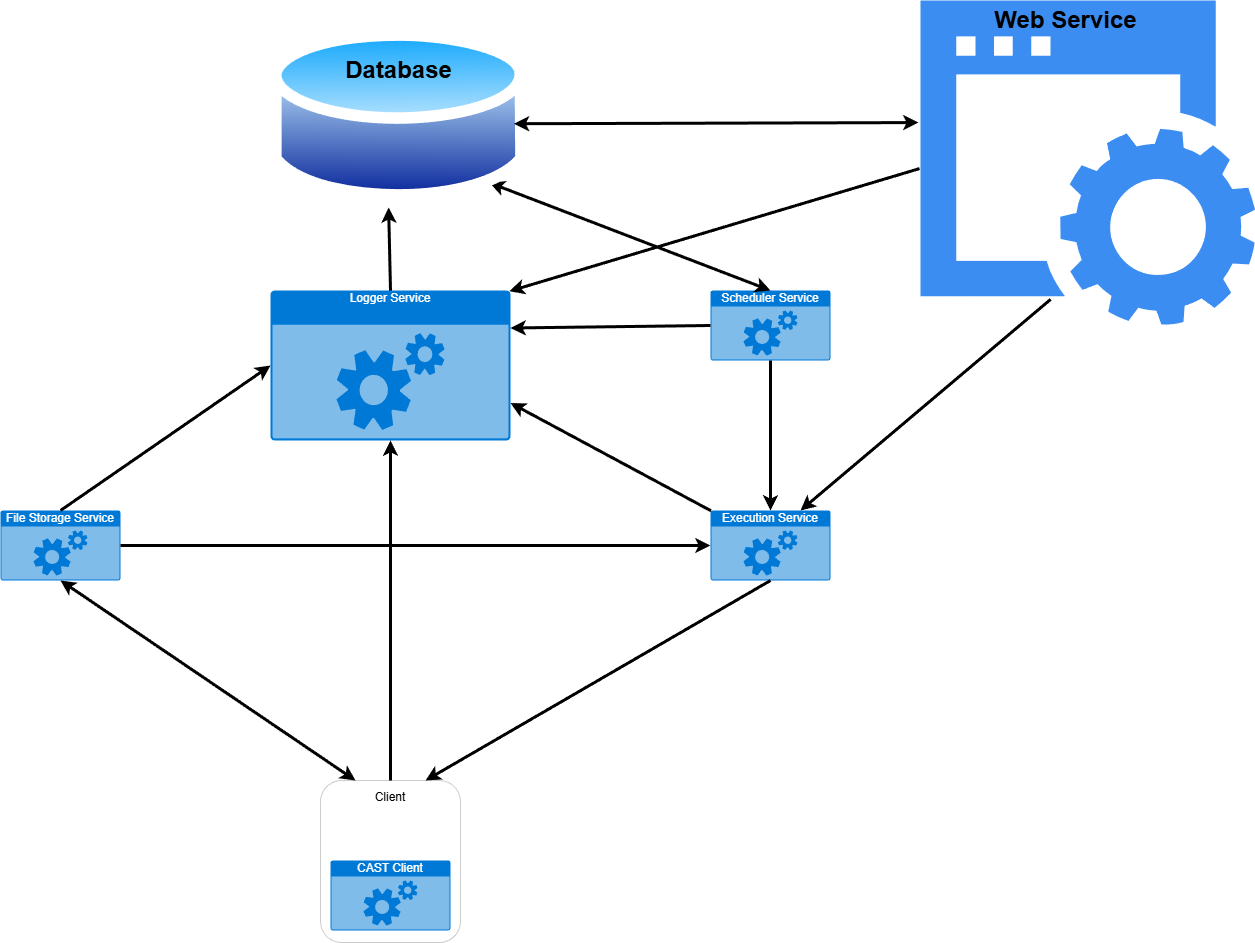

The diagram above was exported from draw.io. Its source (the exported page's mxGraphModel, read from the mxfile embedded in the PNG):
<mxGraphModel dx="1354" dy="742" grid="1" gridSize="10" guides="1" tooltips="1" connect="1" arrows="1" fold="1" page="1" pageScale="1" pageWidth="850" pageHeight="1100" math="0" shadow="0">
  <root>
    <mxCell id="0" />
    <mxCell id="1" parent="0" />
    <mxCell id="vbQilzd4YombDWdgGxZ8-2" parent="1" style="html=1;whiteSpace=wrap;strokeColor=none;fillColor=#0079D6;labelPosition=center;verticalLabelPosition=middle;verticalAlign=top;align=center;fontSize=12;outlineConnect=0;spacingTop=-6;fontColor=#FFFFFF;sketch=0;shape=mxgraph.sitemap.services;" value="Logger Service" vertex="1">
      <mxGeometry height="150" width="240" x="360" y="310" as="geometry" />
    </mxCell>
    <mxCell id="vbQilzd4YombDWdgGxZ8-5" parent="1" style="html=1;whiteSpace=wrap;strokeColor=none;fillColor=#0079D6;labelPosition=center;verticalLabelPosition=middle;verticalAlign=top;align=center;fontSize=12;outlineConnect=0;spacingTop=-6;fontColor=#FFFFFF;sketch=0;shape=mxgraph.sitemap.services;" value="Execution Service" vertex="1">
      <mxGeometry height="70" width="120" x="800" y="530" as="geometry" />
    </mxCell>
    <mxCell id="vbQilzd4YombDWdgGxZ8-6" parent="1" style="html=1;whiteSpace=wrap;strokeColor=none;fillColor=#0079D6;labelPosition=center;verticalLabelPosition=middle;verticalAlign=top;align=center;fontSize=12;outlineConnect=0;spacingTop=-6;fontColor=#FFFFFF;sketch=0;shape=mxgraph.sitemap.services;" value="File Storage Service" vertex="1">
      <mxGeometry height="70" width="120" x="90" y="530" as="geometry" />
    </mxCell>
    <mxCell id="vbQilzd4YombDWdgGxZ8-7" parent="1" style="html=1;whiteSpace=wrap;strokeColor=none;fillColor=#0079D6;labelPosition=center;verticalLabelPosition=middle;verticalAlign=top;align=center;fontSize=12;outlineConnect=0;spacingTop=-6;fontColor=#FFFFFF;sketch=0;shape=mxgraph.sitemap.services;" value="Scheduler Service" vertex="1">
      <mxGeometry height="70" width="120" x="800" y="310" as="geometry" />
    </mxCell>
    <mxCell id="vbQilzd4YombDWdgGxZ8-12" edge="1" parent="1" source="vbQilzd4YombDWdgGxZ8-2" style="endArrow=classic;html=1;rounded=0;exitX=0.5;exitY=0;exitDx=0;exitDy=0;exitPerimeter=0;entryX=0.46;entryY=0.984;entryDx=0;entryDy=0;strokeWidth=3;entryPerimeter=0;" target="vbQilzd4YombDWdgGxZ8-4" value="">
      <mxGeometry height="50" relative="1" width="50" as="geometry">
        <mxPoint x="400" y="410" as="sourcePoint" />
        <mxPoint x="450" y="360" as="targetPoint" />
      </mxGeometry>
    </mxCell>
    <mxCell id="vbQilzd4YombDWdgGxZ8-28" connectable="0" parent="1" style="group" value="" vertex="1">
      <mxGeometry height="162" width="140" x="410" y="800" as="geometry" />
    </mxCell>
    <mxCell id="vbQilzd4YombDWdgGxZ8-27" parent="vbQilzd4YombDWdgGxZ8-28" style="rounded=1;whiteSpace=wrap;html=1;opacity=20;" value="Client&lt;div&gt;&lt;br&gt;&lt;/div&gt;&lt;div&gt;&lt;br&gt;&lt;/div&gt;&lt;div&gt;&lt;br&gt;&lt;/div&gt;&lt;div&gt;&lt;br&gt;&lt;/div&gt;&lt;div&gt;&lt;br&gt;&lt;/div&gt;&lt;div&gt;&lt;br&gt;&lt;/div&gt;&lt;div&gt;&lt;br&gt;&lt;/div&gt;&lt;div&gt;&lt;br&gt;&lt;/div&gt;&lt;div&gt;&lt;br&gt;&lt;/div&gt;" vertex="1">
      <mxGeometry height="162" width="140" as="geometry" />
    </mxCell>
    <mxCell id="vbQilzd4YombDWdgGxZ8-15" parent="vbQilzd4YombDWdgGxZ8-28" style="html=1;whiteSpace=wrap;strokeColor=none;fillColor=#0079D6;labelPosition=center;verticalLabelPosition=middle;verticalAlign=top;align=center;fontSize=12;outlineConnect=0;spacingTop=-6;fontColor=#FFFFFF;sketch=0;shape=mxgraph.sitemap.services;" value="CAST Client" vertex="1">
      <mxGeometry height="70" width="120" x="10" y="80" as="geometry" />
    </mxCell>
    <mxCell id="vbQilzd4YombDWdgGxZ8-56" edge="1" parent="1" source="vbQilzd4YombDWdgGxZ8-7" style="endArrow=classic;startArrow=classic;html=1;rounded=0;exitX=0.5;exitY=0;exitDx=0;exitDy=0;exitPerimeter=0;strokeWidth=3;entryX=1;entryY=1;entryDx=0;entryDy=0;" target="vbQilzd4YombDWdgGxZ8-4" value="">
      <mxGeometry height="50" relative="1" width="50" as="geometry">
        <mxPoint x="410" y="460" as="sourcePoint" />
        <mxPoint x="460" y="410" as="targetPoint" />
      </mxGeometry>
    </mxCell>
    <mxCell id="vbQilzd4YombDWdgGxZ8-63" connectable="0" parent="1" style="group" value="" vertex="1">
      <mxGeometry height="190" width="256.76" x="360" y="40" as="geometry" />
    </mxCell>
    <mxCell id="vbQilzd4YombDWdgGxZ8-4" parent="vbQilzd4YombDWdgGxZ8-63" style="image;aspect=fixed;perimeter=ellipsePerimeter;html=1;align=center;shadow=0;dashed=0;spacingTop=3;image=img/lib/active_directory/database.svg;" value="" vertex="1">
      <mxGeometry height="190" width="256.76" as="geometry" />
    </mxCell>
    <mxCell id="vbQilzd4YombDWdgGxZ8-62" parent="vbQilzd4YombDWdgGxZ8-63" style="text;strokeColor=none;fillColor=none;html=1;fontSize=24;fontStyle=1;verticalAlign=middle;align=center;" value="Database" vertex="1">
      <mxGeometry height="40" width="100" x="78.38" y="30" as="geometry" />
    </mxCell>
    <mxCell id="vbQilzd4YombDWdgGxZ8-65" edge="1" parent="1" style="endArrow=classic;startArrow=classic;html=1;rounded=0;entryX=-0.006;entryY=0.481;entryDx=0;entryDy=0;entryPerimeter=0;exitX=1;exitY=0.75;exitDx=0;exitDy=0;strokeWidth=3;" value="">
      <mxGeometry height="50" relative="1" width="50" as="geometry">
        <mxPoint x="603.3805757816672" y="143.22677391983098" as="sourcePoint" />
        <mxPoint x="1007.9928199999999" y="142.08449999999993" as="targetPoint" />
      </mxGeometry>
    </mxCell>
    <mxCell id="vbQilzd4YombDWdgGxZ8-67" connectable="0" parent="1" style="group" value="" vertex="1">
      <mxGeometry height="324.5" width="334.53" x="1010" y="20" as="geometry" />
    </mxCell>
    <mxCell id="vbQilzd4YombDWdgGxZ8-9" parent="vbQilzd4YombDWdgGxZ8-67" style="sketch=0;html=1;aspect=fixed;strokeColor=none;shadow=0;fillColor=#3B8DF1;verticalAlign=top;labelPosition=center;verticalLabelPosition=bottom;shape=mxgraph.gcp2.website" value="" vertex="1">
      <mxGeometry height="324.5" width="334.53" as="geometry" />
    </mxCell>
    <mxCell id="vbQilzd4YombDWdgGxZ8-66" parent="vbQilzd4YombDWdgGxZ8-67" style="text;strokeColor=none;fillColor=none;html=1;fontSize=24;fontStyle=1;verticalAlign=middle;align=center;" value="Web Service" vertex="1">
      <mxGeometry height="40" width="170" x="60" as="geometry" />
    </mxCell>
    <mxCell id="hOUWBxUzaNpAzSGyq5Oy-1" edge="1" parent="1" source="vbQilzd4YombDWdgGxZ8-5" style="endArrow=classic;html=1;rounded=0;exitX=0.005;exitY=0.005;exitDx=0;exitDy=0;exitPerimeter=0;entryX=1;entryY=0.75;entryDx=0;entryDy=0;strokeWidth=3;entryPerimeter=0;" target="vbQilzd4YombDWdgGxZ8-2" value="">
      <mxGeometry height="50" relative="1" width="50" as="geometry">
        <mxPoint x="590" y="535" as="sourcePoint" />
        <mxPoint x="710" y="410" as="targetPoint" />
      </mxGeometry>
    </mxCell>
    <mxCell id="hOUWBxUzaNpAzSGyq5Oy-2" edge="1" parent="1" source="vbQilzd4YombDWdgGxZ8-27" style="endArrow=classic;html=1;rounded=0;exitX=0.5;exitY=0;exitDx=0;exitDy=0;entryX=0.5;entryY=1;entryDx=0;entryDy=0;strokeWidth=3;entryPerimeter=0;" target="vbQilzd4YombDWdgGxZ8-2" value="">
      <mxGeometry height="50" relative="1" width="50" as="geometry">
        <mxPoint x="770" y="619" as="sourcePoint" />
        <mxPoint x="250" y="398" as="targetPoint" />
      </mxGeometry>
    </mxCell>
    <mxCell id="hOUWBxUzaNpAzSGyq5Oy-5" edge="1" parent="1" source="vbQilzd4YombDWdgGxZ8-6" style="endArrow=classic;html=1;rounded=0;exitX=0.5;exitY=0;exitDx=0;exitDy=0;exitPerimeter=0;entryX=0;entryY=0.5;entryDx=0;entryDy=0;strokeWidth=3;entryPerimeter=0;" target="vbQilzd4YombDWdgGxZ8-2" value="">
      <mxGeometry height="50" relative="1" width="50" as="geometry">
        <mxPoint x="830" y="596" as="sourcePoint" />
        <mxPoint x="660" y="810" as="targetPoint" />
      </mxGeometry>
    </mxCell>
    <mxCell id="hOUWBxUzaNpAzSGyq5Oy-6" edge="1" parent="1" source="vbQilzd4YombDWdgGxZ8-6" style="endArrow=classic;html=1;rounded=0;exitX=1;exitY=0.5;exitDx=0;exitDy=0;exitPerimeter=0;entryX=0;entryY=0.5;entryDx=0;entryDy=0;strokeWidth=3;entryPerimeter=0;" target="vbQilzd4YombDWdgGxZ8-5" value="">
      <mxGeometry height="50" relative="1" width="50" as="geometry">
        <mxPoint x="150" y="526" as="sourcePoint" />
        <mxPoint x="220" y="340" as="targetPoint" />
      </mxGeometry>
    </mxCell>
    <mxCell id="hOUWBxUzaNpAzSGyq5Oy-7" edge="1" parent="1" source="vbQilzd4YombDWdgGxZ8-7" style="endArrow=classic;html=1;rounded=0;exitX=0;exitY=0.5;exitDx=0;exitDy=0;exitPerimeter=0;entryX=1;entryY=0.25;entryDx=0;entryDy=0;strokeWidth=3;entryPerimeter=0;" target="vbQilzd4YombDWdgGxZ8-2" value="">
      <mxGeometry height="50" relative="1" width="50" as="geometry">
        <mxPoint x="770" y="504" as="sourcePoint" />
        <mxPoint x="250" y="283" as="targetPoint" />
      </mxGeometry>
    </mxCell>
    <mxCell id="hOUWBxUzaNpAzSGyq5Oy-9" edge="1" parent="1" source="vbQilzd4YombDWdgGxZ8-7" style="endArrow=classic;html=1;rounded=0;exitX=0.5;exitY=1;exitDx=0;exitDy=0;exitPerimeter=0;entryX=0.5;entryY=0;entryDx=0;entryDy=0;strokeWidth=3;entryPerimeter=0;" target="vbQilzd4YombDWdgGxZ8-5" value="">
      <mxGeometry height="50" relative="1" width="50" as="geometry">
        <mxPoint x="690" y="375" as="sourcePoint" />
        <mxPoint x="290" y="375" as="targetPoint" />
      </mxGeometry>
    </mxCell>
    <mxCell id="hOUWBxUzaNpAzSGyq5Oy-11" edge="1" parent="1" source="vbQilzd4YombDWdgGxZ8-27" style="endArrow=classic;startArrow=classic;html=1;rounded=0;entryX=0.5;entryY=1;entryDx=0;entryDy=0;entryPerimeter=0;exitX=0.25;exitY=0;exitDx=0;exitDy=0;strokeWidth=3;" target="vbQilzd4YombDWdgGxZ8-6" value="">
      <mxGeometry height="50" relative="1" width="50" as="geometry">
        <mxPoint x="613.3805757816672" y="153.22677391983098" as="sourcePoint" />
        <mxPoint x="1017.9928199999999" y="152.08449999999993" as="targetPoint" />
      </mxGeometry>
    </mxCell>
    <mxCell id="hOUWBxUzaNpAzSGyq5Oy-12" edge="1" parent="1" source="vbQilzd4YombDWdgGxZ8-5" style="endArrow=classic;html=1;rounded=0;exitX=0.5;exitY=1;exitDx=0;exitDy=0;exitPerimeter=0;entryX=0.75;entryY=0;entryDx=0;entryDy=0;strokeWidth=3;" target="vbQilzd4YombDWdgGxZ8-27" value="">
      <mxGeometry height="50" relative="1" width="50" as="geometry">
        <mxPoint x="770" y="613" as="sourcePoint" />
        <mxPoint x="289" y="462" as="targetPoint" />
      </mxGeometry>
    </mxCell>
    <mxCell id="hOUWBxUzaNpAzSGyq5Oy-13" edge="1" parent="1" source="vbQilzd4YombDWdgGxZ8-9" style="endArrow=classic;html=1;rounded=0;exitX=0.389;exitY=0.921;exitDx=0;exitDy=0;exitPerimeter=0;entryX=0.75;entryY=0;entryDx=0;entryDy=0;strokeWidth=3;entryPerimeter=0;" target="vbQilzd4YombDWdgGxZ8-5" value="">
      <mxGeometry height="50" relative="1" width="50" as="geometry">
        <mxPoint x="810" y="355" as="sourcePoint" />
        <mxPoint x="610" y="358" as="targetPoint" />
      </mxGeometry>
    </mxCell>
    <mxCell id="hOUWBxUzaNpAzSGyq5Oy-14" edge="1" parent="1" source="vbQilzd4YombDWdgGxZ8-9" style="endArrow=classic;html=1;rounded=0;exitX=-0.003;exitY=0.518;exitDx=0;exitDy=0;exitPerimeter=0;entryX=0.995;entryY=0.005;entryDx=0;entryDy=0;strokeWidth=3;entryPerimeter=0;" target="vbQilzd4YombDWdgGxZ8-2" value="">
      <mxGeometry height="50" relative="1" width="50" as="geometry">
        <mxPoint x="1150" y="329" as="sourcePoint" />
        <mxPoint x="900" y="540" as="targetPoint" />
      </mxGeometry>
    </mxCell>
  </root>
</mxGraphModel>